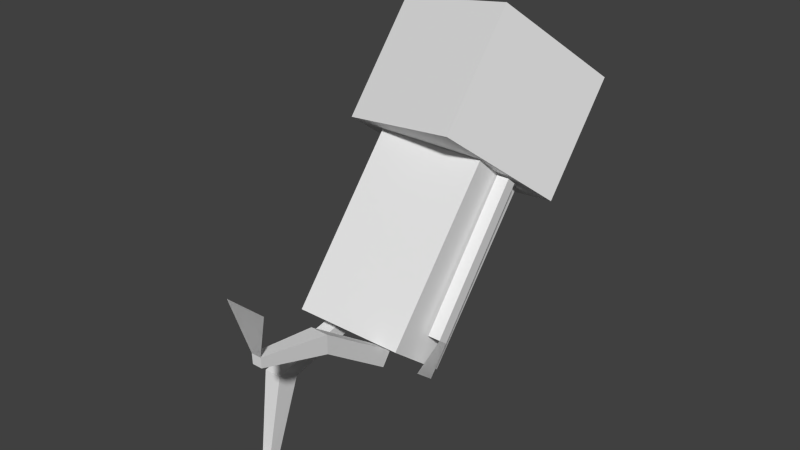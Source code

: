 # Source: sleepingcop.blend  (saved by Blender 2.72.0; exported with 4.5.12 LTS)
import bpy
from mathutils import Matrix  # noqa: F401  (used for matrix-valued properties, if any)

bpy.ops.wm.read_factory_settings(use_empty=True)
scene = bpy.context.scene
scene.name = 'Scene'

# ---- collections
col_collection_1 = bpy.data.collections.new('Collection 1'); scene.collection.children.link(col_collection_1)

# ---- world
world_world = bpy.data.worlds.new('World'); scene.world = world_world
world_world.color = (0.05088, 0.05088, 0.05088)
world_world.use_sun_shadow = False
world_world.sun_shadow_jitter_overblur = 0.0
world_world.cycles.sampling_method = 'MANUAL'
world_world.cycles.sample_map_resolution = 256

# ---- meshes
me_arm_l = bpy.data.meshes.new('Arm.L')
me_arm_l.from_pydata([(-11.44, 2.077, 18.6), (-11.44, 3.626, 17.34), (-9.44, 3.626, 17.34), (-9.44, 2.077, 18.6), (-11.17, 17.77, 37.81), (-11.17, 19.32, 36.54), (-9.175, 19.32, 36.54), (-9.175, 17.77, 37.81), (-10.86, -2.097, 15.06), (-10.86, 0.9886, 12.54), (-11.44, 2.077, 18.6), (-11.44, 3.626, 17.34), (-10.86, -2.097, 15.06), (-10.86, 0.9886, 12.54), (11.15, 20.07, 10.32), (11.15, 22.07, 10.35), (9.154, 22.07, 10.35), (9.154, 20.07, 10.32), (10.89, 19.66, 35.11), (10.89, 21.66, 35.15), (8.888, 21.66, 35.15), (8.888, 19.66, 35.11), (10.67, 19.17, 4.864), (10.67, 23.15, 4.931), (11.15, 20.07, 10.32), (11.15, 22.07, 10.35), (10.67, 19.17, 4.864), (10.67, 23.15, 4.931), (-5.127, -26.89, 28.7), (-5.127, -26.83, 27.11), (-6.647, -26.83, 27.11), (-6.647, -26.89, 28.7), (-4.857, -3.265, 17.85), (-4.857, -4.733, 15.8), (-6.917, -4.733, 15.8), (-6.917, -3.265, 17.85), (-4.494, -15.99, 26.82), (-4.494, -16.0, 23.88), (-7.28, -16.0, 23.88), (-7.28, -15.99, 26.82), (-2.754, -28.07, 35.95), (-9.02, -28.07, 35.95), (-2.754, -28.07, 35.95), (-9.02, -28.07, 35.95), (6.808, -15.76, 0.3906), (6.808, -13.95, -0.01969), (5.288, -13.95, -0.01969), (7.078, 1.738, 16.74), (7.078, 2.206, 14.27), (5.018, 2.206, 14.27), (5.018, 1.738, 16.74), (7.441, -13.54, 13.72), (7.441, -10.22, 12.19), (4.654, -10.22, 12.19), (4.654, -13.54, 13.72), (9.181, -25.7, 0.2959), (2.915, -25.7, 0.2959), (5.288, -15.76, 0.3906), (9.181, -25.7, 0.2959), (2.915, -25.7, 0.2959), (8.898, -4.48, 18.89), (8.898, 4.858, 11.26), (-8.898, 4.858, 11.26), (-8.898, -4.48, 18.89), (8.898, 13.94, 41.44), (8.898, 23.28, 33.81), (-8.898, 23.28, 33.81), (-8.898, 13.94, 41.44), (14.14, 12.89, 42.29), (7.613, 29.74, 28.53), (-14.14, 24.68, 32.66), (-7.613, 7.837, 46.42), (14.14, 25.61, 57.86), (7.613, 42.46, 44.1), (-14.14, 37.4, 48.22), (-7.613, 20.56, 61.99)], [], [(4, 5, 1, 0), (5, 6, 2, 1), (6, 7, 3, 2), (7, 4, 0, 3), (0, 1, 2, 3), (7, 6, 5, 4), (1, 0, 8), (9, 1, 8), (11, 12, 10), (13, 12, 11), (18, 14, 15, 19), (19, 15, 16, 20), (20, 16, 17, 21), (21, 17, 14, 18), (14, 17, 16, 15), (21, 18, 19, 20), (15, 14, 22), (23, 15, 22), (25, 26, 24), (27, 26, 25), (36, 28, 29, 37), (37, 29, 30, 38), (38, 30, 31, 39), (39, 31, 28, 36), (28, 31, 30, 29), (35, 32, 33, 34), (32, 36, 37, 33), (33, 37, 38, 34), (34, 38, 39, 35), (35, 39, 36, 32), (28, 31, 41), (40, 28, 41), (51, 44, 45, 52), (52, 45, 46, 53), (50, 47, 48, 49), (47, 51, 52, 48), (48, 52, 53, 49), (49, 53, 54, 50), (50, 54, 51, 47), (55, 44, 56), (64, 60, 61, 65), (65, 61, 62, 66), (66, 62, 63, 67), (67, 63, 60, 64), (60, 63, 62, 61), (67, 64, 65, 66), (73, 68, 69), (74, 69, 70), (75, 70, 71), (72, 71, 68), (71, 70, 69), (72, 73, 74), (73, 69, 74), (72, 68, 73), (75, 71, 72), (74, 70, 75), (75, 72, 74), (68, 71, 69), (28, 43, 31), (42, 43, 28), (53, 46, 57, 54), (54, 57, 44, 51), (44, 57, 46, 45), (44, 57, 56), (44, 59, 57), (58, 59, 44)])
_uv = me_arm_l.uv_layers.new(name='UVMap')
_uv.uv.foreach_set('vector', [0.883, 0.6299, 0.906, 0.6299, 0.906, 0.9284, 0.883, 0.9284, 0.9685, 0.63, 0.9914, 0.6297, 0.9914, 0.9283, 0.9685, 0.9285, 0.9632, 0.9274, 0.9402, 0.9274, 0.9402, 0.6288, 0.9632, 0.6288, 0.9115, 0.6305, 0.9344, 0.6307, 0.9344, 0.9293, 0.9115, 0.929, 0.9513, 0.6, 0.9513, 0.6241, 0.9283, 0.6241, 0.9283, 0.6, 0.9329, 0.9813, 0.9099, 0.9813, 0.9099, 0.9573, 0.9329, 0.9573, 0.9503, 0.525, 0.9732, 0.525, 0.9846, 0.5898, 0.9389, 0.5898, 0.9503, 0.525, 0.9846, 0.5898, 0.9275, 0.525, 0.8932, 0.5899, 0.9046, 0.525, 0.9389, 0.5899, 0.8932, 0.5899, 0.9275, 0.525, 0.7501, 0.6289, 0.7501, 0.9275, 0.773, 0.9275, 0.773, 0.6289, 0.8384, 0.6305, 0.8384, 0.9291, 0.8613, 0.9288, 0.8613, 0.6303, 0.8323, 0.9285, 0.8323, 0.63, 0.8094, 0.63, 0.8094, 0.9285, 0.7793, 0.6293, 0.7793, 0.9278, 0.8023, 0.9281, 0.8023, 0.6295, 0.8162, 0.5936, 0.8162, 0.6177, 0.7932, 0.6177, 0.7932, 0.5936, 0.8181, 0.9764, 0.8181, 0.9523, 0.7952, 0.9523, 0.7952, 0.9764, 0.7655, 0.5152, 0.7884, 0.5152, 0.7998, 0.5807, 0.7541, 0.5807, 0.7655, 0.5152, 0.7998, 0.5807, 0.8442, 0.5157, 0.8099, 0.581, 0.8213, 0.5157, 0.8556, 0.581, 0.8099, 0.581, 0.8442, 0.5157, 0.951, 0.2006, 0.9599, 0.03824, 0.9812, 0.03824, 0.9901, 0.2006, 0.8329, 0.2018, 0.8402, 0.0394, 0.8577, 0.0394, 0.8649, 0.2018, 0.8709, 0.2009, 0.8798, 0.0385, 0.9011, 0.0385, 0.91, 0.2009, 0.9142, 0.2017, 0.9215, 0.03927, 0.9389, 0.03927, 0.9462, 0.2017, 0.885, 0.008917, 0.9025, 0.008917, 0.9025, 0.03129, 0.885, 0.03129, 0.8742, 0.3737, 0.8979, 0.3737, 0.8979, 0.404, 0.8742, 0.404, 0.9561, 0.363, 0.951, 0.2006, 0.9901, 0.2006, 0.985, 0.363, 0.8371, 0.3642, 0.8329, 0.2018, 0.8649, 0.2018, 0.8608, 0.3642, 0.876, 0.3633, 0.8709, 0.2009, 0.91, 0.2009, 0.9049, 0.3633, 0.9184, 0.364, 0.9142, 0.2017, 0.9462, 0.2017, 0.942, 0.364, 0.6861, 0.6023, 0.6738, 0.6023, 0.6547, 0.5162, 0.7052, 0.5162, 0.6861, 0.6023, 0.6547, 0.5162, 0.6498, 0.2001, 0.6587, 0.03772, 0.68, 0.03772, 0.6889, 0.2001, 0.7348, 0.2005, 0.7421, 0.0381, 0.7595, 0.0381, 0.7668, 0.2005, 0.6784, 0.3714, 0.7021, 0.3714, 0.7021, 0.4017, 0.6784, 0.4017, 0.6549, 0.3625, 0.6498, 0.2001, 0.6889, 0.2001, 0.6838, 0.3625, 0.739, 0.3629, 0.7348, 0.2005, 0.7668, 0.2005, 0.7626, 0.3629, 0.6103, 0.3635, 0.6052, 0.2011, 0.6443, 0.2011, 0.6392, 0.3635, 0.7006, 0.3627, 0.6964, 0.2003, 0.7284, 0.2003, 0.7242, 0.3627, 0.6175, 0.5157, 0.5986, 0.6007, 0.5676, 0.5157, 0.1126, 0.4028, 0.1126, 0.1306, 0.005146, 0.1306, 0.005146, 0.4028, 0.5955, 0.4026, 0.5955, 0.1305, 0.4369, 0.1305, 0.4369, 0.4026, 0.4174, 0.4026, 0.4174, 0.1305, 0.31, 0.1305, 0.31, 0.4026, 0.2901, 0.4002, 0.2901, 0.1281, 0.1316, 0.1281, 0.1316, 0.4002, 0.1281, 0.1115, 0.2944, 0.1115, 0.2944, 0.004036, 0.1281, 0.004036, 0.2983, 0.4156, 0.132, 0.4156, 0.132, 0.5231, 0.2983, 0.5231, 0.09845, 0.7895, 0.3038, 0.6163, 0.09845, 0.6163, 0.08815, 0.9906, 0.293, 0.8171, 0.08815, 0.8171, 0.5309, 0.7892, 0.7362, 0.6159, 0.5309, 0.6159, 0.3135, 0.7903, 0.5188, 0.617, 0.3135, 0.617, 0.3138, 0.6088, 0.3138, 0.4131, 0.5191, 0.4131, 0.3135, 0.7903, 0.3135, 0.986, 0.5188, 0.986, 0.293, 0.9906, 0.293, 0.8171, 0.08815, 0.9906, 0.3038, 0.7895, 0.3038, 0.6163, 0.09845, 0.7895, 0.5188, 0.7903, 0.5188, 0.617, 0.3135, 0.7903, 0.7362, 0.7892, 0.7362, 0.6159, 0.5309, 0.7892, 0.5188, 0.7903, 0.3135, 0.7903, 0.5188, 0.986, 0.5191, 0.6088, 0.3138, 0.6088, 0.5191, 0.4131, 0.686, 0.426, 0.6546, 0.5122, 0.6738, 0.426, 0.7051, 0.5122, 0.6546, 0.5122, 0.686, 0.426, 0.6052, 0.2011, 0.6141, 0.03873, 0.6354, 0.03873, 0.6443, 0.2011, 0.6964, 0.2003, 0.7036, 0.03792, 0.7211, 0.03792, 0.7284, 0.2003, 0.7003, 0.03134, 0.6829, 0.03134, 0.6829, 0.008969, 0.7003, 0.008969, 0.5986, 0.6007, 0.5865, 0.6007, 0.5676, 0.5157, 0.5981, 0.4265, 0.5671, 0.5115, 0.586, 0.4265, 0.6169, 0.5115, 0.5671, 0.5115, 0.5981, 0.4265])
me_arm_l.use_remesh_preserve_volume = False
me_arm_l.use_remesh_preserve_attributes = False
me_arm_l.use_mirror_vertex_groups = False
me_arm_l.update()

# ---- objects
ob_human = bpy.data.objects.new('human', me_arm_l)

# ---- transforms, parenting, visibility, modifiers, constraints
ob_human.location = (0.0, 0.0, 0.0)
ob_human.scale = (-0.04879, 0.04879, 0.04879)
ob_human.lineart.crease_threshold = 0.0

# ---- collection membership
col_collection_1.objects.link(ob_human)

# ---- scene / render settings (as saved in the file)
scene.frame_start = 1; scene.frame_end = 250; scene.frame_set(0)
scene.render.engine = 'BLENDER_EEVEE_NEXT'
scene.render.resolution_percentage = 50
scene.render.dither_intensity = 0.0
scene.cycles.use_denoising = False
scene.cycles.samples = 10
scene.cycles.sampling_pattern = 'TABULATED_SOBOL'
scene.cycles.light_sampling_threshold = 0.0
scene.cycles.use_adaptive_sampling = False
scene.cycles.use_light_tree = False
scene.cycles.blur_glossy = 0.0
scene.cycles.pixel_filter_type = 'GAUSSIAN'
scene.cycles.sample_clamp_indirect = 0.0
scene.view_settings.view_transform = 'Standard'
bpy.context.view_layer.update()

# ---- added for rendering (the .blend has no active camera and no usable light): camera, sun
cam_auto = bpy.data.cameras.new('AutoCamera')
cam_auto.lens = 50.0
cam_auto.sensor_width = 36.0
cam_auto.clip_end = 1000.0
ob_auto_camera = bpy.data.objects.new('AutoCamera', cam_auto)
scene.collection.objects.link(ob_auto_camera)
ob_auto_camera.location = (4.42703, -4.96151, 5.05329)
ob_auto_camera.rotation_euler = (1.09748, -7.21219e-08, 0.694738)
scene.camera = ob_auto_camera
light_auto_sun = bpy.data.lights.new('AutoSun', 'SUN')
light_auto_sun.energy = 3.0
light_auto_sun.angle = 0.0523599
ob_auto_sun = bpy.data.objects.new('AutoSun', light_auto_sun)
scene.collection.objects.link(ob_auto_sun)
ob_auto_sun.rotation_euler = (0.872665, 0.174533, 0.523599)
bpy.context.view_layer.update()
